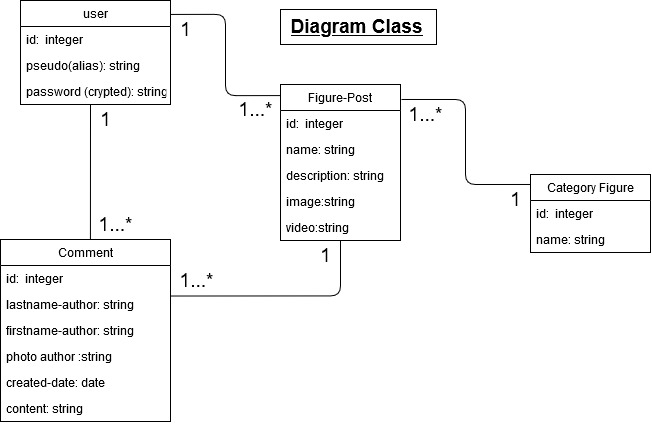

The diagram above was exported from draw.io. Its source (the exported page's mxGraphModel, read from the mxfile embedded in the PNG):
<mxGraphModel dx="1240" dy="644" grid="1" gridSize="10" guides="1" tooltips="1" connect="1" arrows="1" fold="1" page="1" pageScale="1" pageWidth="827" pageHeight="1169" math="0" shadow="0">
  <root>
    <mxCell id="0" />
    <mxCell id="1" parent="0" />
    <mxCell id="GV778m6mZstHnShvymGw-49" value="" style="rounded=0;whiteSpace=wrap;html=1;fontSize=19;" vertex="1" parent="1">
      <mxGeometry x="430" y="35" width="156" height="35" as="geometry" />
    </mxCell>
    <mxCell id="GV778m6mZstHnShvymGw-33" value="" style="endArrow=none;html=1;exitX=1.008;exitY=0.096;exitDx=0;exitDy=0;exitPerimeter=0;entryX=0;entryY=0.128;entryDx=0;entryDy=0;entryPerimeter=0;edgeStyle=orthogonalEdgeStyle;" edge="1" parent="1" source="GV778m6mZstHnShvymGw-1" target="GV778m6mZstHnShvymGw-14">
      <mxGeometry width="50" height="50" relative="1" as="geometry">
        <mxPoint x="320" y="240" as="sourcePoint" />
        <mxPoint x="370" y="190" as="targetPoint" />
      </mxGeometry>
    </mxCell>
    <mxCell id="GV778m6mZstHnShvymGw-14" value="Category Figure" style="swimlane;fontStyle=0;childLayout=stackLayout;horizontal=1;startSize=26;fillColor=none;horizontalStack=0;resizeParent=1;resizeParentMax=0;resizeLast=0;collapsible=1;marginBottom=0;" vertex="1" parent="1">
      <mxGeometry x="680" y="200" width="120" height="78" as="geometry" />
    </mxCell>
    <mxCell id="GV778m6mZstHnShvymGw-15" value="id:  integer" style="text;strokeColor=none;fillColor=none;align=left;verticalAlign=top;spacingLeft=4;spacingRight=4;overflow=hidden;rotatable=0;points=[[0,0.5],[1,0.5]];portConstraint=eastwest;" vertex="1" parent="GV778m6mZstHnShvymGw-14">
      <mxGeometry y="26" width="120" height="26" as="geometry" />
    </mxCell>
    <mxCell id="GV778m6mZstHnShvymGw-16" value="name: string" style="text;strokeColor=none;fillColor=none;align=left;verticalAlign=top;spacingLeft=4;spacingRight=4;overflow=hidden;rotatable=0;points=[[0,0.5],[1,0.5]];portConstraint=eastwest;" vertex="1" parent="GV778m6mZstHnShvymGw-14">
      <mxGeometry y="52" width="120" height="26" as="geometry" />
    </mxCell>
    <mxCell id="GV778m6mZstHnShvymGw-29" value="user" style="swimlane;fontStyle=0;childLayout=stackLayout;horizontal=1;startSize=26;fillColor=none;horizontalStack=0;resizeParent=1;resizeParentMax=0;resizeLast=0;collapsible=1;marginBottom=0;" vertex="1" parent="1">
      <mxGeometry x="170" y="26" width="150" height="104" as="geometry" />
    </mxCell>
    <mxCell id="GV778m6mZstHnShvymGw-30" value="id:  integer" style="text;strokeColor=none;fillColor=none;align=left;verticalAlign=top;spacingLeft=4;spacingRight=4;overflow=hidden;rotatable=0;points=[[0,0.5],[1,0.5]];portConstraint=eastwest;" vertex="1" parent="GV778m6mZstHnShvymGw-29">
      <mxGeometry y="26" width="150" height="26" as="geometry" />
    </mxCell>
    <mxCell id="GV778m6mZstHnShvymGw-31" value="pseudo(alias): string" style="text;strokeColor=none;fillColor=none;align=left;verticalAlign=top;spacingLeft=4;spacingRight=4;overflow=hidden;rotatable=0;points=[[0,0.5],[1,0.5]];portConstraint=eastwest;" vertex="1" parent="GV778m6mZstHnShvymGw-29">
      <mxGeometry y="52" width="150" height="26" as="geometry" />
    </mxCell>
    <mxCell id="GV778m6mZstHnShvymGw-32" value="password (crypted): string" style="text;strokeColor=none;fillColor=none;align=left;verticalAlign=top;spacingLeft=4;spacingRight=4;overflow=hidden;rotatable=0;points=[[0,0.5],[1,0.5]];portConstraint=eastwest;" vertex="1" parent="GV778m6mZstHnShvymGw-29">
      <mxGeometry y="78" width="150" height="26" as="geometry" />
    </mxCell>
    <mxCell id="GV778m6mZstHnShvymGw-36" value="" style="endArrow=none;html=1;exitX=1.002;exitY=0.134;exitDx=0;exitDy=0;exitPerimeter=0;entryX=0.003;entryY=0.071;entryDx=0;entryDy=0;entryPerimeter=0;edgeStyle=orthogonalEdgeStyle;" edge="1" parent="1" source="GV778m6mZstHnShvymGw-29" target="GV778m6mZstHnShvymGw-1">
      <mxGeometry width="50" height="50" relative="1" as="geometry">
        <mxPoint x="370" y="100" as="sourcePoint" />
        <mxPoint x="420" y="50" as="targetPoint" />
      </mxGeometry>
    </mxCell>
    <mxCell id="GV778m6mZstHnShvymGw-37" value="" style="endArrow=none;html=1;exitX=0.529;exitY=0;exitDx=0;exitDy=0;exitPerimeter=0;" edge="1" parent="1" source="GV778m6mZstHnShvymGw-20">
      <mxGeometry width="50" height="50" relative="1" as="geometry">
        <mxPoint x="239.59000000000003" y="287.3639999999999" as="sourcePoint" />
        <mxPoint x="240" y="130" as="targetPoint" />
      </mxGeometry>
    </mxCell>
    <mxCell id="GV778m6mZstHnShvymGw-20" value="Comment" style="swimlane;fontStyle=0;childLayout=stackLayout;horizontal=1;startSize=26;fillColor=none;horizontalStack=0;resizeParent=1;resizeParentMax=0;resizeLast=0;collapsible=1;marginBottom=0;" vertex="1" parent="1">
      <mxGeometry x="150" y="265" width="170" height="182" as="geometry" />
    </mxCell>
    <mxCell id="GV778m6mZstHnShvymGw-21" value="id:  integer" style="text;strokeColor=none;fillColor=none;align=left;verticalAlign=top;spacingLeft=4;spacingRight=4;overflow=hidden;rotatable=0;points=[[0,0.5],[1,0.5]];portConstraint=eastwest;" vertex="1" parent="GV778m6mZstHnShvymGw-20">
      <mxGeometry y="26" width="170" height="26" as="geometry" />
    </mxCell>
    <mxCell id="GV778m6mZstHnShvymGw-22" value="lastname-author: string" style="text;strokeColor=none;fillColor=none;align=left;verticalAlign=top;spacingLeft=4;spacingRight=4;overflow=hidden;rotatable=0;points=[[0,0.5],[1,0.5]];portConstraint=eastwest;" vertex="1" parent="GV778m6mZstHnShvymGw-20">
      <mxGeometry y="52" width="170" height="26" as="geometry" />
    </mxCell>
    <mxCell id="GV778m6mZstHnShvymGw-26" value="firstname-author: string" style="text;strokeColor=none;fillColor=none;align=left;verticalAlign=top;spacingLeft=4;spacingRight=4;overflow=hidden;rotatable=0;points=[[0,0.5],[1,0.5]];portConstraint=eastwest;" vertex="1" parent="GV778m6mZstHnShvymGw-20">
      <mxGeometry y="78" width="170" height="26" as="geometry" />
    </mxCell>
    <mxCell id="GV778m6mZstHnShvymGw-24" value="photo author :string" style="text;strokeColor=none;fillColor=none;align=left;verticalAlign=top;spacingLeft=4;spacingRight=4;overflow=hidden;rotatable=0;points=[[0,0.5],[1,0.5]];portConstraint=eastwest;" vertex="1" parent="GV778m6mZstHnShvymGw-20">
      <mxGeometry y="104" width="170" height="26" as="geometry" />
    </mxCell>
    <mxCell id="GV778m6mZstHnShvymGw-25" value="created-date: date" style="text;strokeColor=none;fillColor=none;align=left;verticalAlign=top;spacingLeft=4;spacingRight=4;overflow=hidden;rotatable=0;points=[[0,0.5],[1,0.5]];portConstraint=eastwest;" vertex="1" parent="GV778m6mZstHnShvymGw-20">
      <mxGeometry y="130" width="170" height="26" as="geometry" />
    </mxCell>
    <mxCell id="GV778m6mZstHnShvymGw-28" value="content: string" style="text;strokeColor=none;fillColor=none;align=left;verticalAlign=top;spacingLeft=4;spacingRight=4;overflow=hidden;rotatable=0;points=[[0,0.5],[1,0.5]];portConstraint=eastwest;" vertex="1" parent="GV778m6mZstHnShvymGw-20">
      <mxGeometry y="156" width="170" height="26" as="geometry" />
    </mxCell>
    <mxCell id="GV778m6mZstHnShvymGw-1" value="Figure-Post" style="swimlane;fontStyle=0;childLayout=stackLayout;horizontal=1;startSize=26;fillColor=none;horizontalStack=0;resizeParent=1;resizeParentMax=0;resizeLast=0;collapsible=1;marginBottom=0;" vertex="1" parent="1">
      <mxGeometry x="430" y="110" width="120" height="156" as="geometry" />
    </mxCell>
    <mxCell id="GV778m6mZstHnShvymGw-2" value="id:  integer" style="text;strokeColor=none;fillColor=none;align=left;verticalAlign=top;spacingLeft=4;spacingRight=4;overflow=hidden;rotatable=0;points=[[0,0.5],[1,0.5]];portConstraint=eastwest;" vertex="1" parent="GV778m6mZstHnShvymGw-1">
      <mxGeometry y="26" width="120" height="26" as="geometry" />
    </mxCell>
    <mxCell id="GV778m6mZstHnShvymGw-3" value="name: string" style="text;strokeColor=none;fillColor=none;align=left;verticalAlign=top;spacingLeft=4;spacingRight=4;overflow=hidden;rotatable=0;points=[[0,0.5],[1,0.5]];portConstraint=eastwest;" vertex="1" parent="GV778m6mZstHnShvymGw-1">
      <mxGeometry y="52" width="120" height="26" as="geometry" />
    </mxCell>
    <mxCell id="GV778m6mZstHnShvymGw-4" value="description: string" style="text;strokeColor=none;fillColor=none;align=left;verticalAlign=top;spacingLeft=4;spacingRight=4;overflow=hidden;rotatable=0;points=[[0,0.5],[1,0.5]];portConstraint=eastwest;" vertex="1" parent="GV778m6mZstHnShvymGw-1">
      <mxGeometry y="78" width="120" height="26" as="geometry" />
    </mxCell>
    <mxCell id="GV778m6mZstHnShvymGw-5" value="image:string" style="text;strokeColor=none;fillColor=none;align=left;verticalAlign=top;spacingLeft=4;spacingRight=4;overflow=hidden;rotatable=0;points=[[0,0.5],[1,0.5]];portConstraint=eastwest;" vertex="1" parent="GV778m6mZstHnShvymGw-1">
      <mxGeometry y="104" width="120" height="26" as="geometry" />
    </mxCell>
    <mxCell id="GV778m6mZstHnShvymGw-6" value="video:string" style="text;strokeColor=none;fillColor=none;align=left;verticalAlign=top;spacingLeft=4;spacingRight=4;overflow=hidden;rotatable=0;points=[[0,0.5],[1,0.5]];portConstraint=eastwest;" vertex="1" parent="GV778m6mZstHnShvymGw-1">
      <mxGeometry y="130" width="120" height="26" as="geometry" />
    </mxCell>
    <mxCell id="GV778m6mZstHnShvymGw-39" value="" style="endArrow=none;html=1;exitX=1.001;exitY=0.174;exitDx=0;exitDy=0;exitPerimeter=0;entryX=0.5;entryY=1;entryDx=0;entryDy=0;edgeStyle=orthogonalEdgeStyle;" edge="1" parent="1" source="GV778m6mZstHnShvymGw-22" target="GV778m6mZstHnShvymGw-1">
      <mxGeometry width="50" height="50" relative="1" as="geometry">
        <mxPoint x="360" y="410" as="sourcePoint" />
        <mxPoint x="410" y="360" as="targetPoint" />
      </mxGeometry>
    </mxCell>
    <mxCell id="GV778m6mZstHnShvymGw-40" value="1" style="text;html=1;align=center;verticalAlign=middle;resizable=0;points=[];autosize=1;fontSize=19;" vertex="1" parent="1">
      <mxGeometry x="460" y="266" width="30" height="30" as="geometry" />
    </mxCell>
    <mxCell id="GV778m6mZstHnShvymGw-41" value="1...*" style="text;html=1;align=center;verticalAlign=middle;resizable=0;points=[];autosize=1;fontSize=19;" vertex="1" parent="1">
      <mxGeometry x="321" y="291" width="50" height="30" as="geometry" />
    </mxCell>
    <mxCell id="GV778m6mZstHnShvymGw-42" value="1" style="text;html=1;align=center;verticalAlign=middle;resizable=0;points=[];autosize=1;fontSize=19;" vertex="1" parent="1">
      <mxGeometry x="320" y="40" width="30" height="30" as="geometry" />
    </mxCell>
    <mxCell id="GV778m6mZstHnShvymGw-43" value="1...*" style="text;html=1;align=center;verticalAlign=middle;resizable=0;points=[];autosize=1;fontSize=19;" vertex="1" parent="1">
      <mxGeometry x="240" y="235" width="50" height="30" as="geometry" />
    </mxCell>
    <mxCell id="GV778m6mZstHnShvymGw-44" value="1" style="text;html=1;align=center;verticalAlign=middle;resizable=0;points=[];autosize=1;fontSize=19;" vertex="1" parent="1">
      <mxGeometry x="240" y="130" width="30" height="30" as="geometry" />
    </mxCell>
    <mxCell id="GV778m6mZstHnShvymGw-45" value="1...*" style="text;html=1;align=center;verticalAlign=middle;resizable=0;points=[];autosize=1;fontSize=19;" vertex="1" parent="1">
      <mxGeometry x="380" y="120" width="50" height="30" as="geometry" />
    </mxCell>
    <mxCell id="GV778m6mZstHnShvymGw-46" value="1" style="text;html=1;align=center;verticalAlign=middle;resizable=0;points=[];autosize=1;fontSize=19;" vertex="1" parent="1">
      <mxGeometry x="650" y="210" width="30" height="30" as="geometry" />
    </mxCell>
    <mxCell id="GV778m6mZstHnShvymGw-47" value="1...*" style="text;html=1;align=center;verticalAlign=middle;resizable=0;points=[];autosize=1;fontSize=19;" vertex="1" parent="1">
      <mxGeometry x="550" y="125" width="50" height="30" as="geometry" />
    </mxCell>
    <mxCell id="GV778m6mZstHnShvymGw-48" value="&lt;u&gt;&lt;b&gt;Diagram Class &lt;br&gt;&lt;/b&gt;&lt;/u&gt;" style="text;html=1;align=center;verticalAlign=middle;resizable=0;points=[];autosize=1;fontSize=19;" vertex="1" parent="1">
      <mxGeometry x="431" y="37" width="150" height="30" as="geometry" />
    </mxCell>
  </root>
</mxGraphModel>